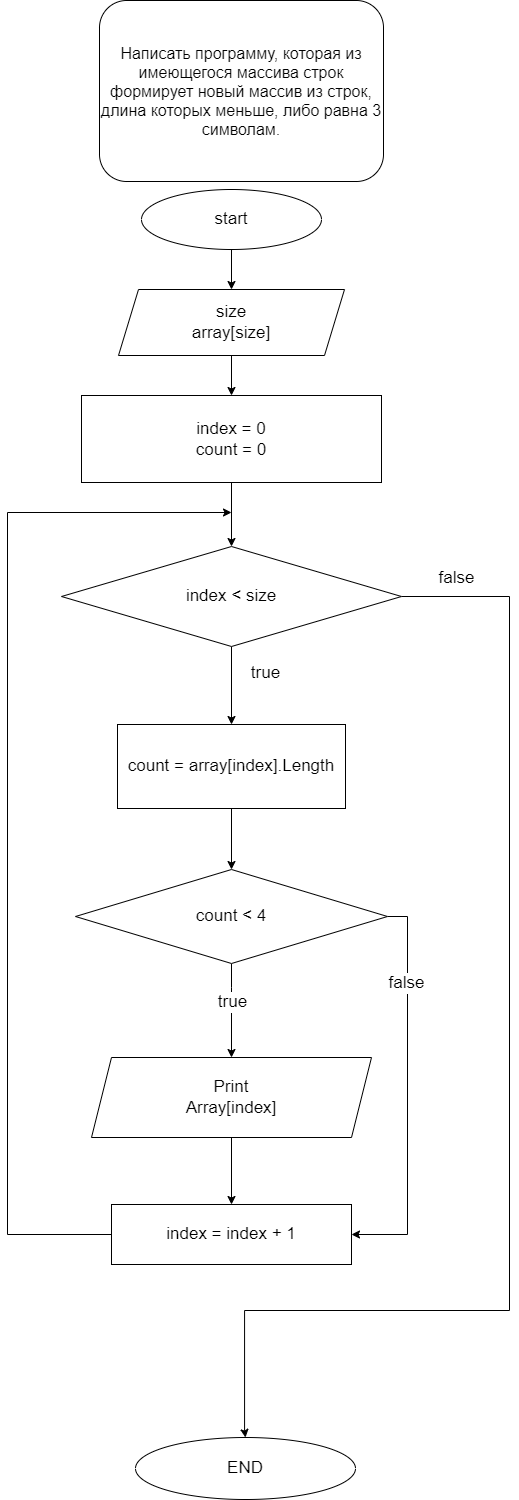

The diagram above was exported from draw.io. Its source (the exported page's mxGraphModel, read from the mxfile embedded in the PNG):
<mxGraphModel dx="1800" dy="3132" grid="0" gridSize="10" guides="1" tooltips="1" connect="1" arrows="1" fold="1" page="0" pageScale="1" pageWidth="827" pageHeight="1169" math="0" shadow="0">
  <root>
    <mxCell id="0" />
    <mxCell id="1" parent="0" />
    <mxCell id="vj1HuaisFI2PEQO966uc-4" value="" style="edgeStyle=orthogonalEdgeStyle;rounded=0;orthogonalLoop=1;jettySize=auto;html=1;" edge="1" parent="1" source="9Jqf-nrTcNt37b_d3Dsx-3" target="vj1HuaisFI2PEQO966uc-3">
      <mxGeometry relative="1" as="geometry" />
    </mxCell>
    <mxCell id="9Jqf-nrTcNt37b_d3Dsx-3" value="start" style="ellipse;whiteSpace=wrap;html=1;fontSize=17;" parent="1" vertex="1">
      <mxGeometry x="16" y="-2081" width="180" height="60" as="geometry" />
    </mxCell>
    <mxCell id="9Jqf-nrTcNt37b_d3Dsx-7" value="" style="edgeStyle=orthogonalEdgeStyle;rounded=0;orthogonalLoop=1;jettySize=auto;html=1;fontSize=17;" parent="1" source="9Jqf-nrTcNt37b_d3Dsx-4" target="9Jqf-nrTcNt37b_d3Dsx-6" edge="1">
      <mxGeometry relative="1" as="geometry" />
    </mxCell>
    <mxCell id="9Jqf-nrTcNt37b_d3Dsx-15" style="edgeStyle=orthogonalEdgeStyle;rounded=0;orthogonalLoop=1;jettySize=auto;html=1;fontSize=17;exitX=1;exitY=0.5;exitDx=0;exitDy=0;entryX=0.5;entryY=0;entryDx=0;entryDy=0;" parent="1" source="9Jqf-nrTcNt37b_d3Dsx-6" target="9Jqf-nrTcNt37b_d3Dsx-30" edge="1">
      <mxGeometry relative="1" as="geometry">
        <Array as="points">
          <mxPoint x="384" y="-1674" />
          <mxPoint x="384" y="-960" />
          <mxPoint x="119" y="-960" />
          <mxPoint x="119" y="-840" />
        </Array>
        <mxPoint x="106" y="-877" as="targetPoint" />
      </mxGeometry>
    </mxCell>
    <mxCell id="9Jqf-nrTcNt37b_d3Dsx-16" value="false" style="edgeLabel;html=1;align=center;verticalAlign=middle;resizable=0;points=[];fontSize=17;" parent="9Jqf-nrTcNt37b_d3Dsx-15" vertex="1" connectable="0">
      <mxGeometry x="-0.2637" y="3" relative="1" as="geometry">
        <mxPoint x="-57" y="-357" as="offset" />
      </mxGeometry>
    </mxCell>
    <mxCell id="9Jqf-nrTcNt37b_d3Dsx-4" value="&lt;div style=&quot;font-size: 17px;&quot;&gt;&lt;span style=&quot;background-color: initial;&quot;&gt;index = 0&lt;/span&gt;&lt;br&gt;&lt;/div&gt;&lt;div style=&quot;font-size: 17px;&quot;&gt;&lt;span style=&quot;background-color: initial;&quot;&gt;count = 0&lt;/span&gt;&lt;br&gt;&lt;/div&gt;" style="whiteSpace=wrap;html=1;fontSize=17;" parent="1" vertex="1">
      <mxGeometry x="-44" y="-1875" width="300" height="87" as="geometry" />
    </mxCell>
    <mxCell id="9Jqf-nrTcNt37b_d3Dsx-9" value="" style="edgeStyle=orthogonalEdgeStyle;rounded=0;orthogonalLoop=1;jettySize=auto;html=1;fontSize=17;entryX=0.5;entryY=0;entryDx=0;entryDy=0;" parent="1" source="9Jqf-nrTcNt37b_d3Dsx-6" target="vj1HuaisFI2PEQO966uc-6" edge="1">
      <mxGeometry relative="1" as="geometry">
        <Array as="points">
          <mxPoint x="106" y="-1550" />
        </Array>
      </mxGeometry>
    </mxCell>
    <mxCell id="9Jqf-nrTcNt37b_d3Dsx-13" value="true" style="edgeLabel;html=1;align=center;verticalAlign=middle;resizable=0;points=[];fontSize=17;" parent="9Jqf-nrTcNt37b_d3Dsx-9" vertex="1" connectable="0">
      <mxGeometry x="-0.0587" y="-2" relative="1" as="geometry">
        <mxPoint x="35" y="-11" as="offset" />
      </mxGeometry>
    </mxCell>
    <mxCell id="9Jqf-nrTcNt37b_d3Dsx-6" value="index &amp;lt; size" style="rhombus;whiteSpace=wrap;html=1;fontSize=17;" parent="1" vertex="1">
      <mxGeometry x="-64" y="-1724" width="340" height="100" as="geometry" />
    </mxCell>
    <mxCell id="vj1HuaisFI2PEQO966uc-9" value="" style="edgeStyle=orthogonalEdgeStyle;rounded=0;orthogonalLoop=1;jettySize=auto;html=1;" edge="1" parent="1" source="9Jqf-nrTcNt37b_d3Dsx-8" target="vj1HuaisFI2PEQO966uc-8">
      <mxGeometry relative="1" as="geometry">
        <Array as="points">
          <mxPoint x="106" y="-1283" />
          <mxPoint x="106" y="-1283" />
        </Array>
      </mxGeometry>
    </mxCell>
    <mxCell id="vj1HuaisFI2PEQO966uc-11" style="edgeStyle=orthogonalEdgeStyle;rounded=0;orthogonalLoop=1;jettySize=auto;html=1;entryX=1;entryY=0.5;entryDx=0;entryDy=0;" edge="1" parent="1" source="9Jqf-nrTcNt37b_d3Dsx-8" target="9Jqf-nrTcNt37b_d3Dsx-27">
      <mxGeometry relative="1" as="geometry">
        <mxPoint x="269" y="-1036" as="targetPoint" />
        <Array as="points">
          <mxPoint x="282" y="-1354" />
          <mxPoint x="282" y="-1036" />
        </Array>
      </mxGeometry>
    </mxCell>
    <mxCell id="vj1HuaisFI2PEQO966uc-12" value="&lt;font style=&quot;font-size: 17px;&quot;&gt;false&lt;/font&gt;" style="edgeLabel;html=1;align=center;verticalAlign=middle;resizable=0;points=[];" vertex="1" connectable="0" parent="vj1HuaisFI2PEQO966uc-11">
      <mxGeometry x="-0.6428" y="-1" relative="1" as="geometry">
        <mxPoint x="-1" y="16" as="offset" />
      </mxGeometry>
    </mxCell>
    <mxCell id="9Jqf-nrTcNt37b_d3Dsx-8" value="count &amp;lt; 4" style="rhombus;whiteSpace=wrap;html=1;fontSize=17;" parent="1" vertex="1">
      <mxGeometry x="-50" y="-1401" width="312" height="94" as="geometry" />
    </mxCell>
    <mxCell id="vj1HuaisFI2PEQO966uc-15" style="edgeStyle=orthogonalEdgeStyle;rounded=0;orthogonalLoop=1;jettySize=auto;html=1;" edge="1" parent="1" source="9Jqf-nrTcNt37b_d3Dsx-27">
      <mxGeometry relative="1" as="geometry">
        <mxPoint x="106" y="-1758" as="targetPoint" />
        <Array as="points">
          <mxPoint x="-118" y="-1036" />
          <mxPoint x="-118" y="-1758" />
        </Array>
      </mxGeometry>
    </mxCell>
    <mxCell id="9Jqf-nrTcNt37b_d3Dsx-27" value="index = index + 1" style="whiteSpace=wrap;html=1;fontSize=17;" parent="1" vertex="1">
      <mxGeometry x="-14" y="-1066" width="240" height="60" as="geometry" />
    </mxCell>
    <mxCell id="9Jqf-nrTcNt37b_d3Dsx-30" value="END" style="ellipse;whiteSpace=wrap;html=1;fontSize=17;" parent="1" vertex="1">
      <mxGeometry x="10" y="-833" width="220" height="62" as="geometry" />
    </mxCell>
    <mxCell id="vj1HuaisFI2PEQO966uc-1" value="&lt;font style=&quot;font-size: 16px;&quot;&gt;Написать программу, которая из имеющегося массива строк формирует новый массив из строк, длина которых меньше, либо равна 3 символам.&lt;/font&gt;" style="rounded=1;whiteSpace=wrap;html=1;" vertex="1" parent="1">
      <mxGeometry x="-26" y="-2270" width="284" height="181" as="geometry" />
    </mxCell>
    <mxCell id="vj1HuaisFI2PEQO966uc-5" value="" style="edgeStyle=orthogonalEdgeStyle;rounded=0;orthogonalLoop=1;jettySize=auto;html=1;" edge="1" parent="1" source="vj1HuaisFI2PEQO966uc-3" target="9Jqf-nrTcNt37b_d3Dsx-4">
      <mxGeometry relative="1" as="geometry" />
    </mxCell>
    <mxCell id="vj1HuaisFI2PEQO966uc-3" value="&lt;font style=&quot;font-size: 17px;&quot;&gt;size&lt;br&gt;array[size]&lt;/font&gt;" style="shape=parallelogram;perimeter=parallelogramPerimeter;whiteSpace=wrap;html=1;fixedSize=1;" vertex="1" parent="1">
      <mxGeometry x="-7" y="-1981" width="226" height="66" as="geometry" />
    </mxCell>
    <mxCell id="vj1HuaisFI2PEQO966uc-7" value="" style="edgeStyle=orthogonalEdgeStyle;rounded=0;orthogonalLoop=1;jettySize=auto;html=1;" edge="1" parent="1" source="vj1HuaisFI2PEQO966uc-6" target="9Jqf-nrTcNt37b_d3Dsx-8">
      <mxGeometry relative="1" as="geometry" />
    </mxCell>
    <mxCell id="vj1HuaisFI2PEQO966uc-6" value="&lt;font style=&quot;font-size: 17px;&quot;&gt;count = array[index].Length&lt;/font&gt;" style="rounded=0;whiteSpace=wrap;html=1;" vertex="1" parent="1">
      <mxGeometry x="-8" y="-1546" width="228" height="84" as="geometry" />
    </mxCell>
    <mxCell id="vj1HuaisFI2PEQO966uc-10" value="" style="edgeStyle=orthogonalEdgeStyle;rounded=0;orthogonalLoop=1;jettySize=auto;html=1;" edge="1" parent="1" source="vj1HuaisFI2PEQO966uc-8" target="9Jqf-nrTcNt37b_d3Dsx-27">
      <mxGeometry relative="1" as="geometry" />
    </mxCell>
    <mxCell id="vj1HuaisFI2PEQO966uc-8" value="Print&lt;br&gt;Array[index]" style="shape=parallelogram;perimeter=parallelogramPerimeter;whiteSpace=wrap;html=1;fixedSize=1;fontSize=17;" vertex="1" parent="1">
      <mxGeometry x="-34" y="-1213" width="280" height="80" as="geometry" />
    </mxCell>
    <mxCell id="vj1HuaisFI2PEQO966uc-13" value="true" style="edgeLabel;html=1;align=center;verticalAlign=middle;resizable=0;points=[];fontSize=17;" vertex="1" connectable="0" parent="1">
      <mxGeometry x="160" y="-1573.9966666666667" as="geometry">
        <mxPoint x="-54" y="305" as="offset" />
      </mxGeometry>
    </mxCell>
  </root>
</mxGraphModel>